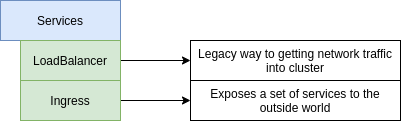

The diagram above was exported from draw.io. Its source (the exported page's mxGraphModel, read from the mxfile embedded in the PNG):
<mxGraphModel dx="931" dy="534" grid="1" gridSize="10" guides="1" tooltips="1" connect="1" arrows="1" fold="1" page="1" pageScale="1" pageWidth="850" pageHeight="1100" math="0" shadow="0">
  <root>
    <mxCell id="0" />
    <mxCell id="1" parent="0" />
    <mxCell id="dXZciFsYvx4rzKP4Nj26-1" value="Services" style="rounded=0;whiteSpace=wrap;html=1;fillColor=#dae8fc;strokeColor=#6c8ebf;" vertex="1" parent="1">
      <mxGeometry x="160" y="70" width="120" height="40" as="geometry" />
    </mxCell>
    <mxCell id="dXZciFsYvx4rzKP4Nj26-5" style="edgeStyle=orthogonalEdgeStyle;rounded=0;orthogonalLoop=1;jettySize=auto;html=1;" edge="1" parent="1" source="dXZciFsYvx4rzKP4Nj26-2" target="dXZciFsYvx4rzKP4Nj26-4">
      <mxGeometry relative="1" as="geometry" />
    </mxCell>
    <mxCell id="dXZciFsYvx4rzKP4Nj26-2" value="LoadBalancer" style="rounded=0;whiteSpace=wrap;html=1;fillColor=#d5e8d4;strokeColor=#82b366;" vertex="1" parent="1">
      <mxGeometry x="180" y="110" width="100" height="40" as="geometry" />
    </mxCell>
    <mxCell id="dXZciFsYvx4rzKP4Nj26-7" style="edgeStyle=orthogonalEdgeStyle;rounded=0;orthogonalLoop=1;jettySize=auto;html=1;" edge="1" parent="1" source="dXZciFsYvx4rzKP4Nj26-3" target="dXZciFsYvx4rzKP4Nj26-6">
      <mxGeometry relative="1" as="geometry" />
    </mxCell>
    <mxCell id="dXZciFsYvx4rzKP4Nj26-3" value="Ingress" style="rounded=0;whiteSpace=wrap;html=1;fillColor=#d5e8d4;strokeColor=#82b366;" vertex="1" parent="1">
      <mxGeometry x="180" y="150" width="100" height="40" as="geometry" />
    </mxCell>
    <mxCell id="dXZciFsYvx4rzKP4Nj26-4" value="Legacy way to getting network traffic into cluster" style="rounded=0;whiteSpace=wrap;html=1;" vertex="1" parent="1">
      <mxGeometry x="350" y="110" width="210" height="40" as="geometry" />
    </mxCell>
    <mxCell id="dXZciFsYvx4rzKP4Nj26-6" value="Exposes a set of services to the outside world" style="rounded=0;whiteSpace=wrap;html=1;" vertex="1" parent="1">
      <mxGeometry x="350" y="150" width="210" height="40" as="geometry" />
    </mxCell>
  </root>
</mxGraphModel>